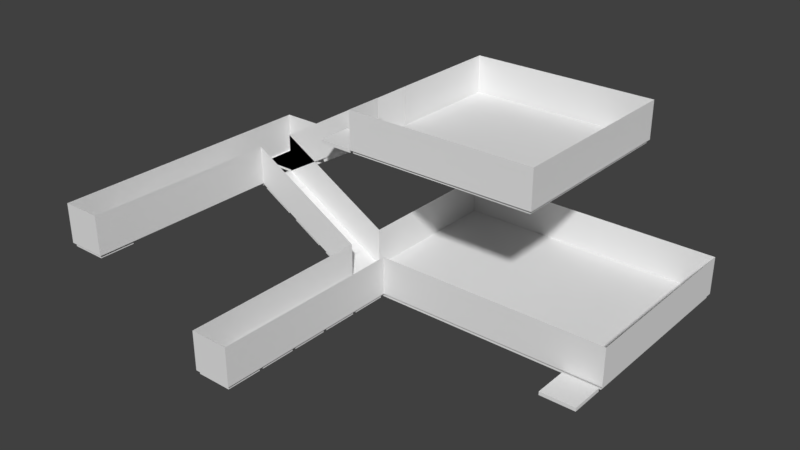 # Source: map.blend  (saved by Blender 2.78.0; exported with 4.5.12 LTS)
import bpy
from mathutils import Matrix  # noqa: F401  (used for matrix-valued properties, if any)

bpy.ops.wm.read_factory_settings(use_empty=True)
scene = bpy.context.scene
scene.name = 'Scene'

# ---- collections
col_collection_1 = bpy.data.collections.new('Collection 1'); scene.collection.children.link(col_collection_1)

# ---- materials (node trees are filled in below, after node groups)
mat_mapmaterial = bpy.data.materials.new('MapMaterial')
mat_mapmaterial.alpha_threshold = 0.0
mat_mapmaterial.use_transparent_shadow = False
mat_mapmaterial.roughness = 0.5
mat_mapmaterial.specular_intensity = 1.0
mat_mapmaterial.line_color = (0.0, 0.0, 0.0, 1.0)
mat_collisionmaterial = bpy.data.materials.new('CollisionMaterial')
mat_collisionmaterial.alpha_threshold = 0.0
mat_collisionmaterial.use_transparent_shadow = False
mat_collisionmaterial.roughness = 0.5

# ---- material node trees

# ---- world
world_world = bpy.data.worlds.new('World'); scene.world = world_world
world_world.color = (0.05088, 0.05088, 0.05088)
world_world.use_sun_shadow = False
world_world.sun_shadow_jitter_overblur = 0.0
world_world.cycles.sampling_method = 'MANUAL'

# ---- meshes
me_mapmesh = bpy.data.meshes.new('MapMesh')
me_mapmesh.from_pydata([(-1.1, 1.1, 6.744), (-2.9, 1.1, 6.744), (-2.9, 2.9, 6.744), (-1.1, 2.9, 6.744), (-1.1, 1.1, 6.924), (-2.9, 1.1, 6.924), (-2.9, 2.9, 6.924), (-1.1, 2.9, 6.924), (-8.9, 4.9, 3.282), (-7.1, 4.9, 3.282), (-7.1, 3.1, 3.282), (-8.9, 3.1, 3.282), (-8.9, 4.9, 3.462), (-7.1, 4.9, 3.462), (-7.1, 3.1, 3.462), (-8.9, 3.1, 3.462), (-7.1, 2.9, 3.282), (-7.1, 1.1, 3.282), (-8.9, 1.1, 3.282), (-8.9, 2.9, 3.282), (-7.1, 2.9, 3.462), (-7.1, 1.1, 3.462), (-8.9, 1.1, 3.462), (-8.9, 2.9, 3.462), (-2.689, 3.1, 5.741), (-2.689, 4.9, 5.741), (-1.131, 4.9, 6.641), (-1.131, 3.1, 6.641), (-2.779, 3.1, 5.897), (-2.779, 4.9, 5.897), (-1.221, 4.9, 6.797), (-1.221, 3.1, 6.797), (-4.689, 4.9, 4.587), (-3.131, 4.9, 5.487), (-3.131, 3.1, 5.487), (-4.689, 3.1, 4.587), (-4.779, 4.9, 4.743), (-3.221, 4.9, 5.643), (-3.221, 3.1, 5.643), (-4.779, 3.1, 4.743), (-5.131, 4.9, 4.333), (-5.131, 3.1, 4.333), (-6.689, 3.1, 3.433), (-6.689, 4.9, 3.433), (-5.221, 4.9, 4.489), (-5.221, 3.1, 4.489), (-6.779, 3.1, 3.589), (-6.779, 4.9, 3.589), (-5.311, 1.1, 2.279), (-6.869, 1.1, 3.179), (-6.869, 2.9, 3.179), (-5.311, 2.9, 2.279), (-5.221, 1.1, 2.435), (-6.779, 1.1, 3.335), (-6.779, 2.9, 3.335), (-5.221, 2.9, 2.435), (-2.869, 2.9, 0.8711), (-1.311, 2.9, -0.02888), (-1.311, 1.1, -0.02888), (-2.869, 1.1, 0.8711), (-2.779, 2.9, 1.027), (-1.221, 2.9, 0.127), (-1.221, 1.1, 0.127), (-2.779, 1.1, 1.027), (-4.869, 1.1, 2.025), (-4.869, 2.9, 2.025), (-3.311, 2.9, 1.125), (-3.311, 1.1, 1.125), (-4.779, 1.1, 2.181), (-4.779, 2.9, 2.181), (-3.221, 2.9, 1.281), (-3.221, 1.1, 1.281), (0.9, -7.1, -0.18), (0.9, -8.9, -0.18), (-0.9, -8.9, -0.18), (-0.9, -7.1, -0.18), (0.9, -7.1, 4.768e-07), (0.9, -8.9, 9.537e-07), (-0.9, -8.9, 4.768e-07), (-0.9, -7.1, 9.537e-07), (0.9, -6.9, -0.18), (-0.9, -6.9, -0.18), (-0.9, -5.1, -0.18), (0.9, -5.1, -0.18), (0.9, -6.9, 4.768e-07), (-0.9, -6.9, 9.537e-07), (-0.9, -5.1, 9.537e-07), (0.9, -5.1, 9.537e-07), (-0.9, -4.9, -0.18), (-0.9, -3.1, -0.18), (0.9, -3.1, -0.18), (0.9, -4.9, -0.18), (-0.9, -4.9, 4.768e-07), (-0.9, -3.1, 4.768e-07), (0.9, -3.1, 9.537e-07), (0.9, -4.9, 9.537e-07), (-0.9, -1.1, -0.18), (0.9, -1.1, -0.18), (0.9, -2.9, -0.18), (-0.9, -2.9, -0.18), (-0.9, -1.1, 9.537e-07), (0.9, -1.1, 9.537e-07), (0.9, -2.9, 9.537e-07), (-0.9, -2.9, 9.537e-07), (0.9, 0.9, -0.18), (0.9, -0.9, -0.18), (-0.9, -0.9, -0.18), (-0.9, 0.9, -0.18), (0.9, 0.9, 9.537e-07), (0.9, -0.9, 1.431e-06), (-0.9, -0.9, 9.537e-07), (-0.9, 0.9, 9.537e-07), (-7.1, -7.1, 3.282), (-7.1, -8.9, 3.282), (-8.9, -8.9, 3.282), (-8.9, -7.1, 3.282), (-7.1, -7.1, 3.462), (-7.1, -8.9, 3.462), (-8.9, -8.9, 3.462), (-8.9, -7.1, 3.462), (12.9, 0.9, -0.18), (12.9, -0.9, -0.18), (11.1, -0.9, -0.18), (11.1, 0.9, -0.18), (12.9, 0.9, -2.575e-06), (12.9, -0.9, -2.575e-06), (11.1, -0.9, -2.575e-06), (11.1, 0.9, -2.575e-06), (0.8994, 2.902, 6.964), (0.8994, 9.094, 6.964), (7.096, 2.902, 6.964), (7.096, 9.094, 6.964), (0.8994, 1.102, 6.964), (7.096, 1.102, 6.964), (8.901, 2.902, 6.964), (8.901, 9.094, 6.964), (-0.9, 1.1, -0.2), (-0.9, 1.1, 0.0), (-0.9, 10.9, -0.2), (-0.9, 10.9, 0.0), (12.9, 1.1, -0.2), (12.9, 1.1, -2.575e-06), (12.9, 10.9, -0.2), (12.9, 10.9, -2.575e-06), (0.9, -3.1, -0.18), (0.9, -5.1, -0.18), (0.9, -7.1, -0.18), (7.096, 10.9, 6.964), (0.8994, 10.9, 6.964), (-0.8986, 9.094, 6.964), (-0.8986, 2.902, 6.964), (8.901, 10.9, 6.964), (8.901, 10.9, 6.764), (8.901, 1.102, 6.964), (8.901, 1.102, 6.764), (-0.8986, 10.9, 6.964), (-0.8986, 10.9, 6.764), (-0.8986, 1.102, 6.964), (-0.8986, 1.102, 6.764), (-0.9, 2.9, 0.0), (-0.9, 9.092, 0.0), (0.898, 10.9, -8.583e-07), (11.09, 10.9, -1.717e-06), (12.9, 9.092, -2.575e-06), (12.9, 2.9, -2.575e-06), (11.09, 1.1, -1.717e-06), (0.898, 1.1, -8.583e-07), (11.09, 9.092, -1.717e-06), (11.09, 2.9, -1.717e-06), (0.898, 9.092, -8.583e-07), (0.898, 2.9, -8.583e-07)], [], [(0, 1, 2, 3), (4, 7, 6, 5), (0, 4, 5, 1), (1, 5, 6, 2), (2, 6, 7, 3), (4, 0, 3, 7), (8, 9, 10, 11), (12, 15, 14, 13), (8, 12, 13, 9), (9, 13, 14, 10), (10, 14, 15, 11), (12, 8, 11, 15), (16, 17, 18, 19), (20, 23, 22, 21), (16, 20, 21, 17), (17, 21, 22, 18), (18, 22, 23, 19), (20, 16, 19, 23), (24, 25, 26, 27), (28, 31, 30, 29), (24, 28, 29, 25), (25, 29, 30, 26), (26, 30, 31, 27), (28, 24, 27, 31), (32, 33, 34, 35), (36, 39, 38, 37), (32, 36, 37, 33), (33, 37, 38, 34), (34, 38, 39, 35), (36, 32, 35, 39), (40, 41, 42, 43), (44, 47, 46, 45), (40, 44, 45, 41), (41, 45, 46, 42), (42, 46, 47, 43), (44, 40, 43, 47), (48, 49, 50, 51), (52, 55, 54, 53), (48, 52, 53, 49), (49, 53, 54, 50), (50, 54, 55, 51), (52, 48, 51, 55), (56, 57, 58, 59), (60, 63, 62, 61), (56, 60, 61, 57), (57, 61, 62, 58), (58, 62, 63, 59), (60, 56, 59, 63), (64, 65, 66, 67), (68, 71, 70, 69), (64, 68, 69, 65), (65, 69, 70, 66), (66, 70, 71, 67), (68, 64, 67, 71), (72, 73, 74, 75), (76, 79, 78, 77), (72, 76, 77, 73), (73, 77, 78, 74), (74, 78, 79, 75), (76, 72, 75, 79), (80, 81, 82, 83), (84, 87, 86, 85), (80, 84, 85, 81), (81, 85, 86, 82), (82, 86, 87, 83), (84, 80, 83, 87), (88, 89, 90, 91), (92, 95, 94, 93), (88, 92, 93, 89), (89, 93, 94, 90), (90, 94, 95, 91), (92, 88, 91, 95), (96, 97, 98, 99), (100, 103, 102, 101), (96, 100, 101, 97), (97, 101, 102, 98), (98, 102, 103, 99), (100, 96, 99, 103), (104, 105, 106, 107), (108, 111, 110, 109), (104, 108, 109, 105), (105, 109, 110, 106), (106, 110, 111, 107), (108, 104, 107, 111), (112, 113, 114, 115), (116, 119, 118, 117), (112, 116, 117, 113), (113, 117, 118, 114), (114, 118, 119, 115), (116, 112, 115, 119), (120, 121, 122, 123), (124, 127, 126, 125), (120, 124, 125, 121), (121, 125, 126, 122), (122, 126, 127, 123), (124, 120, 123, 127), (148, 155, 149, 129), (135, 131, 130, 134), (130, 128, 132, 133), (131, 129, 128, 130), (129, 149, 150, 128), (147, 148, 129, 131), (136, 137, 159, 160, 139, 138), (138, 139, 161, 162, 143, 142), (142, 143, 163, 164, 141, 140), (140, 141, 165, 166, 137, 136), (138, 142, 140, 136), (170, 159, 137, 166), (152, 151, 135, 134, 153, 154), (156, 152, 154, 158), (151, 147, 131, 135), (128, 150, 157, 132), (134, 130, 133, 153), (154, 153, 133, 132, 157, 158), (158, 157, 150, 149, 155, 156), (156, 155, 148, 147, 151, 152), (164, 168, 165, 141), (168, 170, 166, 165), (143, 162, 167, 163), (163, 167, 168, 164), (162, 161, 169, 167), (167, 169, 170, 168), (161, 139, 160, 169), (169, 160, 159, 170)])
_uv = me_mapmesh.uv_layers.new(name='UVMap')
_uv.uv.foreach_set('vector', [0.125, 0.875, 0.0, 0.875, 0.0, 0.75, 0.125, 0.75, 0.125, 1.0, 0.0, 1.0, 0.0, 0.875, 0.125, 0.875, 0.1406, 0.875, 0.1406, 1.0, 0.125, 1.0, 0.125, 0.875, 0.1406, 0.875, 0.1406, 1.0, 0.125, 1.0, 0.125, 0.875, 0.125, 1.0, 0.125, 0.875, 0.1406, 0.875, 0.1406, 1.0, 0.1406, 0.875, 0.1406, 1.0, 0.125, 1.0, 0.125, 0.875, 0.125, 0.875, 0.0, 0.875, 0.0, 0.75, 0.125, 0.75, 0.125, 1.0, 0.0, 1.0, 0.0, 0.875, 0.125, 0.875, 0.1406, 0.875, 0.1406, 1.0, 0.125, 1.0, 0.125, 0.875, 0.1406, 0.875, 0.1406, 1.0, 0.125, 1.0, 0.125, 0.875, 0.125, 1.0, 0.125, 0.875, 0.1406, 0.875, 0.1406, 1.0, 0.1406, 0.875, 0.1406, 1.0, 0.125, 1.0, 0.125, 0.875, 0.125, 0.875, 0.0, 0.875, 0.0, 0.75, 0.125, 0.75, 0.125, 1.0, 0.0, 1.0, 0.0, 0.875, 0.125, 0.875, 0.1406, 0.875, 0.1406, 1.0, 0.125, 1.0, 0.125, 0.875, 0.1406, 0.875, 0.1406, 1.0, 0.125, 1.0, 0.125, 0.875, 0.125, 1.0, 0.125, 0.875, 0.1406, 0.875, 0.1406, 1.0, 0.1406, 0.875, 0.1406, 1.0, 0.125, 1.0, 0.125, 0.875, 0.125, 0.875, 0.0, 0.875, 0.0, 0.75, 0.125, 0.75, 0.125, 1.0, 0.0, 1.0, 0.0, 0.875, 0.125, 0.875, 0.1406, 0.875, 0.1406, 1.0, 0.125, 1.0, 0.125, 0.875, 0.1406, 0.875, 0.1406, 1.0, 0.125, 1.0, 0.125, 0.875, 0.125, 1.0, 0.125, 0.875, 0.1406, 0.875, 0.1406, 1.0, 0.1406, 0.875, 0.1406, 1.0, 0.125, 1.0, 0.125, 0.875, 0.125, 0.875, 0.0, 0.875, 0.0, 0.75, 0.125, 0.75, 0.125, 1.0, 0.0, 1.0, 0.0, 0.875, 0.125, 0.875, 0.1406, 0.875, 0.1406, 1.0, 0.125, 1.0, 0.125, 0.875, 0.1406, 0.875, 0.1406, 1.0, 0.125, 1.0, 0.125, 0.875, 0.125, 1.0, 0.125, 0.875, 0.1406, 0.875, 0.1406, 1.0, 0.1406, 0.875, 0.1406, 1.0, 0.125, 1.0, 0.125, 0.875, 0.125, 0.875, 0.0, 0.875, 0.0, 0.75, 0.125, 0.75, 0.125, 1.0, 0.0, 1.0, 0.0, 0.875, 0.125, 0.875, 0.1406, 0.875, 0.1406, 1.0, 0.125, 1.0, 0.125, 0.875, 0.1406, 0.875, 0.1406, 1.0, 0.125, 1.0, 0.125, 0.875, 0.125, 1.0, 0.125, 0.875, 0.1406, 0.875, 0.1406, 1.0, 0.1406, 0.875, 0.1406, 1.0, 0.125, 1.0, 0.125, 0.875, 0.125, 0.875, 0.0, 0.875, 0.0, 0.75, 0.125, 0.75, 0.125, 1.0, 0.0, 1.0, 0.0, 0.875, 0.125, 0.875, 0.1406, 0.875, 0.1406, 1.0, 0.125, 1.0, 0.125, 0.875, 0.1406, 0.875, 0.1406, 1.0, 0.125, 1.0, 0.125, 0.875, 0.125, 1.0, 0.125, 0.875, 0.1406, 0.875, 0.1406, 1.0, 0.1406, 0.875, 0.1406, 1.0, 0.125, 1.0, 0.125, 0.875, 0.125, 0.875, 0.0, 0.875, 0.0, 0.75, 0.125, 0.75, 0.125, 1.0, 0.0, 1.0, 0.0, 0.875, 0.125, 0.875, 0.1406, 0.875, 0.1406, 1.0, 0.125, 1.0, 0.125, 0.875, 0.1406, 0.875, 0.1406, 1.0, 0.125, 1.0, 0.125, 0.875, 0.125, 1.0, 0.125, 0.875, 0.1406, 0.875, 0.1406, 1.0, 0.1406, 0.875, 0.1406, 1.0, 0.125, 1.0, 0.125, 0.875, 0.125, 0.875, 0.0, 0.875, 0.0, 0.75, 0.125, 0.75, 0.125, 1.0, 0.0, 1.0, 0.0, 0.875, 0.125, 0.875, 0.1406, 0.875, 0.1406, 1.0, 0.125, 1.0, 0.125, 0.875, 0.1406, 0.875, 0.1406, 1.0, 0.125, 1.0, 0.125, 0.875, 0.125, 1.0, 0.125, 0.875, 0.1406, 0.875, 0.1406, 1.0, 0.1406, 0.875, 0.1406, 1.0, 0.125, 1.0, 0.125, 0.875, 0.125, 0.875, 0.0, 0.875, 0.0, 0.75, 0.125, 0.75, 0.125, 1.0, 0.0, 1.0, 0.0, 0.875, 0.125, 0.875, 0.1406, 0.875, 0.1406, 1.0, 0.125, 1.0, 0.125, 0.875, 0.1406, 0.875, 0.1406, 1.0, 0.125, 1.0, 0.125, 0.875, 0.125, 1.0, 0.125, 0.875, 0.1406, 0.875, 0.1406, 1.0, 0.1406, 0.875, 0.1406, 1.0, 0.125, 1.0, 0.125, 0.875, 0.125, 0.875, 0.0, 0.875, 0.0, 0.75, 0.125, 0.75, 0.125, 1.0, 0.0, 1.0, 0.0, 0.875, 0.125, 0.875, 0.1406, 0.875, 0.1406, 1.0, 0.125, 1.0, 0.125, 0.875, 0.1406, 0.875, 0.1406, 1.0, 0.125, 1.0, 0.125, 0.875, 0.125, 1.0, 0.125, 0.875, 0.1406, 0.875, 0.1406, 1.0, 0.1406, 0.875, 0.1406, 1.0, 0.125, 1.0, 0.125, 0.875, 0.125, 0.875, 0.0, 0.875, 0.0, 0.75, 0.125, 0.75, 0.125, 1.0, 0.0, 1.0, 0.0, 0.875, 0.125, 0.875, 0.1406, 0.875, 0.1406, 1.0, 0.125, 1.0, 0.125, 0.875, 0.1406, 0.875, 0.1406, 1.0, 0.125, 1.0, 0.125, 0.875, 0.125, 1.0, 0.125, 0.875, 0.1406, 0.875, 0.1406, 1.0, 0.1406, 0.875, 0.1406, 1.0, 0.125, 1.0, 0.125, 0.875, 0.125, 0.875, 0.0, 0.875, 0.0, 0.75, 0.125, 0.75, 0.125, 1.0, 0.0, 1.0, 0.0, 0.875, 0.125, 0.875, 0.1406, 0.875, 0.1406, 1.0, 0.125, 1.0, 0.125, 0.875, 0.1406, 0.875, 0.1406, 1.0, 0.125, 1.0, 0.125, 0.875, 0.125, 1.0, 0.125, 0.875, 0.1406, 0.875, 0.1406, 1.0, 0.1406, 0.875, 0.1406, 1.0, 0.125, 1.0, 0.125, 0.875, 0.125, 0.875, 0.0, 0.875, 0.0, 0.75, 0.125, 0.75, 0.125, 1.0, 0.0, 1.0, 0.0, 0.875, 0.125, 0.875, 0.1406, 0.875, 0.1406, 1.0, 0.125, 1.0, 0.125, 0.875, 0.1406, 0.875, 0.1406, 1.0, 0.125, 1.0, 0.125, 0.875, 0.125, 1.0, 0.125, 0.875, 0.1406, 0.875, 0.1406, 1.0, 0.1406, 0.875, 0.1406, 1.0, 0.125, 1.0, 0.125, 0.875, 0.125, 0.75, 0.125, 0.875, 0.0, 0.875, 0.0, 0.75, 0.125, 1.0, 0.0, 1.0, 0.0, 0.875, 0.125, 0.875, 0.1406, 1.0, 0.125, 1.0, 0.125, 0.875, 0.1406, 0.875, 0.125, 0.875, 0.1406, 0.875, 0.1406, 1.0, 0.125, 1.0, 0.125, 0.875, 0.1406, 0.875, 0.1406, 1.0, 0.125, 1.0, 0.125, 0.875, 0.1406, 0.875, 0.1406, 1.0, 0.125, 1.0, 0.0, 0.75, 0.125, 0.75, 0.125, 0.875, 0.0, 0.875, 0.125, 0.875, 0.125, 1.0, 0.0, 1.0, 0.0, 0.875, 0.1406, 1.0, 0.125, 1.0, 0.125, 0.875, 0.1406, 0.875, 0.1406, 1.0, 0.125, 1.0, 0.125, 0.875, 0.1406, 0.875, 0.1406, 1.0, 0.125, 1.0, 0.125, 0.875, 0.1406, 0.875, 0.1406, 1.0, 0.125, 1.0, 0.125, 0.875, 0.1406, 0.875, 0.375, 0.625, 0.375, 0.75, 0.25, 0.75, 0.25, 0.625, 0.25, 0.375, 0.25, 0.5, 0.125, 0.5, 0.125, 0.375, 0.125, 0.5, 0.125, 0.625, 0.0, 0.625, 0.0, 0.5, 0.25, 0.5, 0.25, 0.625, 0.125, 0.625, 0.125, 0.5, 0.25, 0.625, 0.25, 0.75, 0.125, 0.75, 0.125, 0.625, 0.375, 0.5, 0.375, 0.625, 0.25, 0.625, 0.25, 0.5, 0.3906, 0.75, 0.375, 0.75, 0.375, 0.625, 0.375, 0.5, 0.375, 0.375, 0.3906, 0.375, 0.3906, 0.75, 0.375, 0.75, 0.375, 0.625, 0.375, 0.5, 0.375, 0.375, 0.3906, 0.375, 0.375, 0.375, 0.3906, 0.375, 0.3906, 0.5, 0.3906, 0.625, 0.3906, 0.75, 0.375, 0.75, 0.3906, 0.75, 0.375, 0.75, 0.375, 0.625, 0.375, 0.5, 0.375, 0.375, 0.3906, 0.375, 0.0, 0.375, 0.0, 0.0, 0.375, 0.0, 0.375, 0.375, 0.125, 0.625, 0.125, 0.75, 0.0, 0.75, 0.0, 0.625, 0.375, 0.375, 0.3906, 0.375, 0.3906, 0.5, 0.3906, 0.625, 0.3906, 0.75, 0.375, 0.75, 0.0, 0.375, 0.0, 0.0, 0.375, 0.0, 0.375, 0.375, 0.375, 0.375, 0.375, 0.5, 0.25, 0.5, 0.25, 0.375, 0.125, 0.625, 0.125, 0.75, 0.0, 0.75, 0.0, 0.625, 0.125, 0.375, 0.125, 0.5, 0.0, 0.5, 0.0, 0.375, 0.3906, 0.75, 0.375, 0.75, 0.375, 0.625, 0.375, 0.5, 0.375, 0.375, 0.3906, 0.375, 0.3906, 0.75, 0.375, 0.75, 0.375, 0.625, 0.375, 0.5, 0.375, 0.375, 0.3906, 0.375, 0.3906, 0.75, 0.375, 0.75, 0.375, 0.625, 0.375, 0.5, 0.375, 0.375, 0.3906, 0.375, 0.125, 0.375, 0.125, 0.5, 0.0, 0.5, 0.0, 0.375, 0.125, 0.5, 0.125, 0.625, 0.0, 0.625, 0.0, 0.5, 0.375, 0.375, 0.375, 0.5, 0.25, 0.5, 0.25, 0.375, 0.25, 0.375, 0.25, 0.5, 0.125, 0.5, 0.125, 0.375, 0.375, 0.5, 0.375, 0.625, 0.25, 0.625, 0.25, 0.5, 0.25, 0.5, 0.25, 0.625, 0.125, 0.625, 0.125, 0.5, 0.375, 0.625, 0.375, 0.75, 0.25, 0.75, 0.25, 0.625, 0.25, 0.625, 0.25, 0.75, 0.125, 0.75, 0.125, 0.625])
me_mapmesh.materials.append(mat_mapmaterial)
me_mapmesh.use_remesh_preserve_volume = False
me_mapmesh.use_remesh_preserve_attributes = False
me_mapmesh.use_mirror_vertex_groups = False
me_mapmesh.use_paint_bone_selection = False
me_mapmesh.use_paint_mask_vertex = True
me_mapmesh.update()
me_cube = bpy.data.meshes.new('Cube')
me_cube.from_pydata([(1.0, 1.0, -0.2), (1.0, -1.0, -0.2), (-1.0, -1.0, -0.2), (-1.0, 1.0, -0.2), (1.0, 1.0, 0.0), (1.0, -1.0, 0.0), (-1.0, -1.0, 0.0), (-1.0, 1.0, 0.0)], [], [(0, 1, 2, 3), (4, 7, 6, 5), (0, 4, 5, 1), (1, 5, 6, 2), (2, 6, 7, 3), (4, 0, 3, 7)])
_uv = me_cube.uv_layers.new(name='UVMap')
_uv.uv.foreach_set('vector', [0.125, 0.875, 0.0, 0.875, 0.0, 0.75, 0.125, 0.75, 0.125, 1.0, 0.0, 1.0, 0.0, 0.875, 0.125, 0.875, 0.1406, 0.875, 0.1406, 1.0, 0.125, 1.0, 0.125, 0.875, 0.1406, 0.875, 0.1406, 1.0, 0.125, 1.0, 0.125, 0.875, 0.125, 1.0, 0.125, 0.875, 0.1406, 0.875, 0.1406, 1.0, 0.1406, 0.875, 0.1406, 1.0, 0.125, 1.0, 0.125, 0.875])
me_cube.materials.append(mat_mapmaterial)
me_cube.use_remesh_preserve_volume = False
me_cube.use_remesh_preserve_attributes = False
me_cube.use_mirror_vertex_groups = False
me_cube.update()
me_collisionmesh = bpy.data.meshes.new('CollisionMesh')
me_collisionmesh.from_pydata([(-1.0, -9.0, 0.01), (1.0, -9.0, 0.01), (-1.0, 1.0, 0.01), (1.0, 1.0, 0.01), (-1.0, 1.0, 0.01), (13.0, 1.0, 0.01), (-1.0, 11.0, 0.01), (13.0, 11.0, 0.01), (-7.0, 1.0, 3.462), (-1.0, 1.0, 0.0), (-7.0, 3.0, 3.462), (-1.0, 3.0, 0.0), (-9.0, -9.0, 3.462), (-7.0, -9.0, 3.462), (-9.0, 5.0, 3.462), (-7.0, 5.0, 3.462), (-7.0, 3.0, 3.462), (-1.0, 3.0, 6.924), (-7.0, 5.0, 3.462), (-1.0, 5.0, 6.924), (-1.0, 1.0, 6.924), (9.0, 1.0, 6.924), (-1.0, 11.0, 6.924), (9.0, 11.0, 6.924), (-1.0, -9.0, 2.01), (1.0, -9.0, 2.01), (-1.0, 1.0, 2.01), (1.0, 1.0, 2.01), (13.0, 1.0, 2.01), (-1.0, 11.0, 2.01), (13.0, 11.0, 2.01), (-7.0, 1.0, 5.462), (-1.0, 1.0, 2.0), (-7.0, 3.0, 5.462), (-1.0, 3.0, 2.0), (-9.0, -9.0, 5.462), (-7.0, -9.0, 5.462), (-9.0, 5.0, 5.462), (-7.0, 5.0, 5.462), (-7.0, 3.0, 5.462), (-1.0, 3.0, 8.924), (-7.0, 5.0, 5.462), (-1.0, 5.0, 8.924), (-1.0, 1.0, 8.924), (9.0, 1.0, 8.924), (-1.0, 11.0, 8.924), (9.0, 11.0, 8.924)], [], [(0, 1, 3, 2), (4, 5, 7, 6), (8, 9, 11, 10), (12, 13, 15, 14), (16, 17, 19, 18), (20, 21, 23, 22), (31, 8, 13, 36), (34, 11, 6, 29), (13, 12, 35, 36), (7, 5, 28, 30), (21, 20, 43, 44), (6, 7, 30, 29), (23, 21, 44, 46), (0, 2, 26, 24), (14, 15, 38, 37), (22, 23, 46, 45), (1, 0, 24, 25), (9, 8, 31, 32), (3, 1, 25, 27), (17, 16, 39, 40), (40, 43, 20, 17), (3, 27, 28, 5), (10, 11, 34, 33), (19, 22, 45, 42), (18, 19, 42, 41), (12, 14, 37, 35)])
me_collisionmesh.materials.append(mat_collisionmaterial)
me_collisionmesh.use_remesh_preserve_volume = False
me_collisionmesh.use_remesh_preserve_attributes = False
me_collisionmesh.use_mirror_vertex_groups = False
me_collisionmesh.update()
arm_armature = bpy.data.armatures.new('Armature')  # bones are not reproduced

# ---- objects
ob_armature = bpy.data.objects.new('Armature', arm_armature)
ob_mapmesh = bpy.data.objects.new('MapMesh', me_mapmesh)
ob_cube = bpy.data.objects.new('Cube', me_cube)
ob_collision = bpy.data.objects.new('Collision', me_collisionmesh)

# ---- transforms, parenting, visibility, modifiers, constraints
ob_armature.location = (0.0, 0.0, 0.0)
ob_armature.lineart.crease_threshold = 0.0
ob_mapmesh.parent = ob_armature
ob_mapmesh.location = (0.0, 0.0, 0.0)
ob_mapmesh.lock_rotations_4d = False
ob_mapmesh.empty_display_type = 'ARROWS'
ob_mapmesh.lineart.crease_threshold = 0.0
_vg = ob_mapmesh.vertex_groups.new(name='Root')
for _i, _w in zip([0, 1, 2, 3, 4, 5, 6, 7, 8, 9, 10, 11, 12, 13, 14, 15, 16, 17, 18, 19, 20, 21, 22, 23, 24, 25, 26, 27, 28, 29, 30, 31, 32, 33, 34, 35, 36, 37, 38, 39, 40, 41, 42, 43, 44, 45, 46, 47, 48, 49, 50, 51, 52, 53, 54, 55, 56, 57, 58, 59, 60, 61, 62, 63, 64, 65, 66, 67, 68, 69, 70, 71, 72, 73, 74, 75, 76, 77, 78, 79, 80, 81, 82, 83, 84, 85, 86, 87, 88, 89, 90, 91, 92, 93, 94, 95, 96, 97, 98, 99, 100, 101, 102, 103, 104, 105, 106, 107, 108, 109, 110, 111, 112, 113, 114, 115, 116, 117, 118, 119, 120, 121, 122, 123, 124, 125, 126, 127, 128, 129, 130, 131, 132, 133, 134, 135, 136, 137, 138, 139, 140, 141, 142, 143, 147, 148, 149, 150, 151, 152, 153, 154, 155, 156, 157, 158, 159, 160, 161, 162, 163, 164, 165, 166, 167, 168, 169, 170], [0.0, 0.0, 0.0, 0.0, 0.0, 0.0, 0.0, 0.0, 0.0, 0.0, 0.0, 0.0, 0.0, 0.0, 0.0, 0.0, 0.0, 0.0, 0.0, 0.0, 0.0, 0.0, 0.0, 0.0, 0.0, 0.0, 0.0, 0.0, 0.0, 0.0, 0.0, 0.0, 0.0, 0.0, 0.0, 0.0, 0.0, 0.0, 0.0, 0.0, 0.0, 0.0, 0.0, 0.0, 0.0, 0.0, 0.0, 0.0, 0.0, 0.0, 0.0, 0.0, 0.0, 0.0, 0.0, 0.0, 0.0, 0.0, 0.0, 0.0, 0.0, 0.0, 0.0, 0.0, 0.0, 0.0, 0.0, 0.0, 0.0, 0.0, 0.0, 0.0, 0.0, 0.0, 0.0, 0.0, 0.0, 0.0, 0.0, 0.0, 0.0, 0.0, 0.0, 0.0, 0.0, 0.0, 0.0, 0.0, 0.0, 0.0, 0.0, 0.0, 0.0, 0.0, 0.0, 0.0, 0.0, 0.0, 0.0, 0.0, 0.0, 0.0, 0.0, 0.0, 0.0, 0.0, 0.0, 0.0, 0.0, 0.0, 0.0, 0.0, 0.0, 0.0, 0.0, 0.0, 0.0, 0.0, 0.0, 0.0, 0.0, 0.0, 0.0, 0.0, 0.0, 0.0, 0.0, 0.0, 0.0, 0.0, 1.634e-28, 3.056e-24, 0.0, 0.0, 1.031e-23, 2.146e-21, 0.0, 0.0, 0.0, 0.0, 0.0, 0.0, 0.0, 0.0, 4.155e-39, 0.0, 0.0, 0.0, 5.763e-36, 0.0, 7.006e-45, 0.0, 0.0, 0.0, 0.0, 0.0, 0.0, 0.0, 0.0, 0.0, 0.0, 0.0, 0.0, 0.0, 0.0, 0.0, 0.0, 0.0]): _vg.add([_i], _w, 'REPLACE')
_vg = ob_mapmesh.vertex_groups.new(name='Bone1')
for _i, _w in zip([0, 1, 2, 3, 4, 5, 6, 7, 120, 121, 122, 123, 124, 125, 126, 127], [1.197e-12, 8.398e-13, 1.12e-14, 0.0, 1.678e-12, 5.265e-13, 2.152e-14, 3.769e-07, 1.0, 1.0, 1.0, 1.0, 1.0, 1.0, 1.0, 1.0]): _vg.add([_i], _w, 'REPLACE')
_vg = ob_mapmesh.vertex_groups.new(name='Bone2')
_vg.add([0, 1, 2, 3, 4, 5, 6, 7], 1.0, 'REPLACE')
_m = ob_mapmesh.modifiers.new('Armature', 'ARMATURE')
_m.object = ob_armature
ob_cube.location = (-2.0, 0.0, 0.0)
ob_cube.scale = (0.9, 0.9, 0.9)
ob_cube.lock_rotations_4d = False
ob_cube.empty_display_type = 'ARROWS'
ob_cube.hide_viewport = True
ob_cube.lineart.crease_threshold = 0.0
_vg = ob_cube.vertex_groups.new(name='Bone')
_vg.add([0, 1, 2, 3, 4, 5, 6, 7], 1.0, 'REPLACE')
_m = ob_cube.modifiers.new('Armature', 'ARMATURE')
ob_collision.location = (0.0, 0.0, 0.0)
ob_collision.hide_viewport = True
ob_collision.lineart.crease_threshold = 0.0

# ---- collection membership
col_collection_1.objects.link(ob_armature)
col_collection_1.objects.link(ob_mapmesh)
col_collection_1.objects.link(ob_cube)
col_collection_1.objects.link(ob_collision)

# ---- scene / render settings (as saved in the file)
scene.frame_start = 0; scene.frame_end = 120; scene.frame_set(0)
scene.render.engine = 'BLENDER_EEVEE_NEXT'
scene.render.resolution_percentage = 50
scene.render.dither_intensity = 0.0
scene.cycles.use_denoising = False
scene.cycles.samples = 128
scene.cycles.sampling_pattern = 'TABULATED_SOBOL'
scene.cycles.light_sampling_threshold = 0.0
scene.cycles.use_adaptive_sampling = False
scene.cycles.use_light_tree = False
scene.cycles.blur_glossy = 0.0
scene.cycles.sample_clamp_indirect = 0.0
scene.view_settings.view_transform = 'Standard'
bpy.context.view_layer.update()

# ---- added for rendering (the .blend has no active camera and no usable light): camera, sun
cam_auto = bpy.data.cameras.new('AutoCamera')
cam_auto.lens = 50.0
cam_auto.sensor_width = 36.0
cam_auto.clip_end = 1000.0
ob_auto_camera = bpy.data.objects.new('AutoCamera', cam_auto)
scene.collection.objects.link(ob_auto_camera)
ob_auto_camera.location = (30.9692, -33.7553, 27.212)
ob_auto_camera.rotation_euler = (1.09748, -7.21219e-08, 0.694738)
scene.camera = ob_auto_camera
light_auto_sun = bpy.data.lights.new('AutoSun', 'SUN')
light_auto_sun.energy = 3.0
light_auto_sun.angle = 0.0523599
ob_auto_sun = bpy.data.objects.new('AutoSun', light_auto_sun)
scene.collection.objects.link(ob_auto_sun)
ob_auto_sun.rotation_euler = (0.872665, 0.174533, 0.523599)
bpy.context.view_layer.update()
